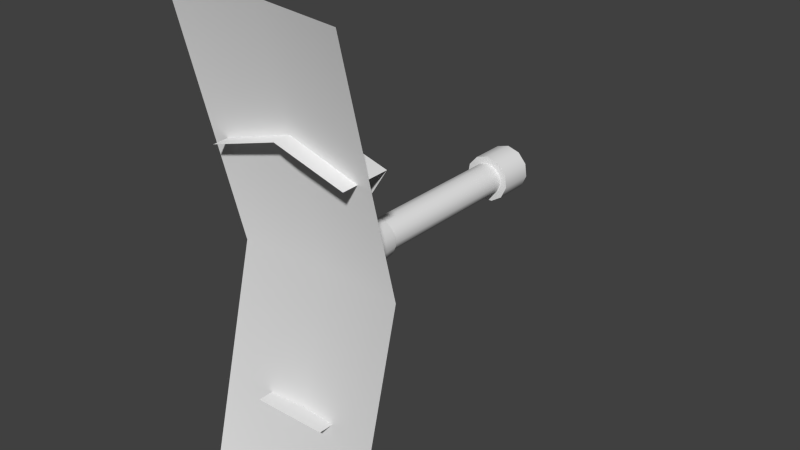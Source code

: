 # Source: humanPlanetGun_MO.blend  (saved by Blender 2.64.0; exported with 4.5.12 LTS)
import bpy
from mathutils import Matrix  # noqa: F401  (used for matrix-valued properties, if any)

bpy.ops.wm.read_factory_settings(use_empty=True)
scene = bpy.context.scene
scene.name = 'Scene'

# ---- collections
col_collection_1 = bpy.data.collections.new('Collection 1'); scene.collection.children.link(col_collection_1)

# ---- materials (node trees are filled in below, after node groups)
mat_material = bpy.data.materials.new('Material')
mat_material.alpha_threshold = 0.0
mat_material.use_transparent_shadow = False
mat_material.roughness = 0.5
mat_material.line_color = (0.0, 0.0, 0.0, 1.0)

# ---- material node trees

# ---- world
world_world = bpy.data.worlds.new('World'); scene.world = world_world
world_world.color = (0.05088, 0.05088, 0.05088)
world_world.use_sun_shadow = False
world_world.sun_shadow_jitter_overblur = 0.0
world_world.cycles.sampling_method = 'MANUAL'
world_world.cycles.sample_map_resolution = 256

# ---- meshes
me_circle = bpy.data.meshes.new('Circle')
me_circle.from_pydata([(5.829e-07, 1.823, 0.05111), (-0.02891, 1.823, 0.04263), (-0.04864, 1.823, 0.01986), (-0.05293, 1.823, -0.009968), (-0.04041, 1.823, -0.03737), (-0.01506, 1.823, -0.05366), (0.01507, 1.823, -0.05366), (0.04041, 1.823, -0.03737), (0.05293, 1.823, -0.009968), (0.04864, 1.823, 0.01986), (0.02891, 1.823, 0.04263), (4.321e-07, 1.743, 0.05111), (-0.02891, 1.743, 0.04263), (-0.04864, 1.743, 0.01986), (-0.05293, 1.743, -0.009968), (-0.04041, 1.743, -0.03737), (-0.01506, 1.743, -0.05366), (0.01507, 1.743, -0.05366), (0.04041, 1.743, -0.03737), (0.05293, 1.743, -0.009968), (0.04864, 1.743, 0.01986), (0.02891, 1.743, 0.04263), (5.85e-07, 1.823, 0.03371), (-0.0195, 1.823, 0.02799), (-0.03281, 1.823, 0.01263), (-0.0357, 1.823, -0.007491), (-0.02726, 1.823, -0.02598), (-0.01016, 1.823, -0.03697), (0.01016, 1.823, -0.03697), (0.02726, 1.823, -0.02598), (0.0357, 1.823, -0.007491), (0.03281, 1.823, 0.01263), (0.0195, 1.823, 0.02799), (4.314e-07, 1.761, 0.03371), (-0.0195, 1.761, 0.02799), (-0.03281, 1.761, 0.01263), (-0.0357, 1.761, -0.007491), (-0.02726, 1.761, -0.02598), (-0.01016, 1.761, -0.03697), (0.01016, 1.761, -0.03697), (0.02726, 1.761, -0.02598), (0.0357, 1.761, -0.007491), (0.03281, 1.761, 0.01263), (0.0195, 1.761, 0.02799), (4.341e-07, 1.743, 0.03451), (-0.01993, 1.743, 0.02865), (-0.03353, 1.743, 0.01296), (-0.03649, 1.743, -0.007604), (-0.02786, 1.743, -0.0265), (-0.01039, 1.743, -0.03773), (0.01039, 1.743, -0.03773), (0.02786, 1.743, -0.0265), (0.03649, 1.743, -0.007604), (0.03353, 1.743, 0.01296), (0.01993, 1.743, 0.02865), (4.898e-07, 1.374, 0.03451), (-0.01993, 1.374, 0.02865), (-0.03353, 1.374, 0.01296), (-0.03649, 1.374, -0.007604), (-0.02786, 1.374, -0.0265), (-0.01039, 1.374, -0.03773), (0.01039, 1.374, -0.03773), (0.02786, 1.374, -0.0265), (0.03649, 1.374, -0.007604), (0.03353, 1.374, 0.01296), (0.01993, 1.374, 0.02865), (4.89e-07, 1.374, 0.04082), (-0.02334, 1.374, 0.03396), (-0.03927, 1.374, 0.01558), (-0.04273, 1.374, -0.008502), (-0.03263, 1.374, -0.03063), (-0.01216, 1.374, -0.04378), (0.01216, 1.374, -0.04378), (0.03263, 1.374, -0.03063), (0.04273, 1.374, -0.008502), (0.03927, 1.374, 0.01558), (0.02334, 1.374, 0.03396), (3.496e-07, 1.095, 0.2954), (-0.161, 1.095, 0.2481), (-0.08389, 1.095, -0.2881), (0.08389, 1.095, -0.2881), (0.161, 1.095, 0.2481), (-0.02891, 1.823, 0.04263), (5.829e-07, 1.823, 0.05111), (-0.04864, 1.823, 0.01986), (-0.05293, 1.823, -0.009968), (-0.04041, 1.823, -0.03737), (-0.01506, 1.823, -0.05366), (0.01507, 1.823, -0.05366), (0.04041, 1.823, -0.03737), (0.05293, 1.823, -0.009968), (0.04864, 1.823, 0.01986), (0.02891, 1.823, 0.04263), (-0.02891, 1.743, 0.04263), (4.321e-07, 1.743, 0.05111), (-0.04864, 1.743, 0.01986), (-0.05293, 1.743, -0.009968), (-0.04041, 1.743, -0.03737), (-0.01506, 1.743, -0.05366), (0.01507, 1.743, -0.05366), (0.04041, 1.743, -0.03737), (0.05293, 1.743, -0.009968), (0.04864, 1.743, 0.01986), (0.02891, 1.743, 0.04263), (-0.0195, 1.823, 0.02799), (5.85e-07, 1.823, 0.03371), (-0.03281, 1.823, 0.01263), (-0.0357, 1.823, -0.007491), (-0.02726, 1.823, -0.02598), (-0.01016, 1.823, -0.03697), (0.01016, 1.823, -0.03697), (0.02726, 1.823, -0.02598), (0.0357, 1.823, -0.007491), (0.03281, 1.823, 0.01263), (0.0195, 1.823, 0.02799), (-0.01993, 1.743, 0.02865), (4.341e-07, 1.743, 0.03451), (-0.03353, 1.743, 0.01296), (-0.03649, 1.743, -0.007604), (-0.02786, 1.743, -0.0265), (-0.01039, 1.743, -0.03773), (0.01039, 1.743, -0.03773), (0.02786, 1.743, -0.0265), (0.03649, 1.743, -0.007604), (0.03353, 1.743, 0.01296), (0.01993, 1.743, 0.02865), (-0.01993, 1.374, 0.02865), (4.898e-07, 1.374, 0.03451), (-0.03353, 1.374, 0.01296), (-0.03649, 1.374, -0.007604), (-0.02786, 1.374, -0.0265), (-0.01039, 1.374, -0.03773), (0.01039, 1.374, -0.03773), (0.02786, 1.374, -0.0265), (0.03649, 1.374, -0.007604), (0.03353, 1.374, 0.01296), (0.01993, 1.374, 0.02865), (-0.02334, 1.374, 0.03396), (4.89e-07, 1.374, 0.04082), (-0.03927, 1.374, 0.01558), (-0.04273, 1.374, -0.008502), (-0.03263, 1.374, -0.03063), (-0.01216, 1.374, -0.04378), (0.01216, 1.374, -0.04378), (0.03263, 1.374, -0.03063), (0.04273, 1.374, -0.008502), (0.03927, 1.374, 0.01558), (0.02334, 1.374, 0.03396), (0.1631, 1.206, 0.2514), (-0.08498, 1.206, -0.2918), (4.875e-07, 1.206, 0.2993), (0.08498, 1.206, -0.2918), (-0.1631, 1.206, 0.2514), (0.05486, 1.209, 0.0227), (-0.04558, 1.209, -0.04186), (0.03261, 1.209, 0.04838), (-0.01699, 1.209, -0.06023), (4.436e-07, 1.209, 0.05796), (0.01699, 1.209, -0.06023), (-0.03261, 1.209, 0.04838), (0.04558, 1.209, -0.04186), (-0.05486, 1.209, 0.0227), (0.0597, 1.209, -0.01094), (-0.0597, 1.209, -0.01094), (-3.129e-09, 1.068, 0.559), (-0.1951, 1.052, 0.5493), (0.1951, 1.052, 0.5493), (0.0, 1.21, 0.0), (-0.1951, 1.191, 0.0), (0.1951, 1.191, 0.0), (-3.129e-09, 1.068, -0.559), (-0.1951, 1.052, -0.5493), (0.1951, 1.052, -0.5493)], [], [(21, 20, 9, 10), (16, 15, 4, 5), (21, 10, 0, 11), (17, 16, 5, 6), (12, 11, 0, 1), (18, 17, 6, 7), (13, 12, 1, 2), (19, 18, 7, 8), (14, 13, 2, 3), (20, 19, 8, 9), (15, 14, 3, 4), (92, 91, 31, 32), (87, 86, 26, 27), (92, 32, 22, 83), (88, 87, 27, 28), (82, 83, 22, 23), (89, 88, 28, 29), (84, 82, 23, 24), (90, 89, 29, 30), (85, 84, 24, 25), (91, 90, 30, 31), (86, 85, 25, 26), (113, 42, 41, 112), (108, 37, 36, 107), (114, 43, 42, 113), (109, 38, 37, 108), (114, 105, 33, 43), (110, 39, 38, 109), (104, 34, 33, 105), (111, 40, 39, 110), (106, 35, 34, 104), (112, 41, 40, 111), (107, 36, 35, 106), (48, 97, 96, 47), (54, 103, 102, 53), (49, 98, 97, 48), (54, 44, 94, 103), (50, 99, 98, 49), (45, 93, 94, 44), (51, 100, 99, 50), (46, 95, 93, 45), (52, 101, 100, 51), (47, 96, 95, 46), (53, 102, 101, 52), (65, 125, 116, 55), (61, 60, 120, 121), (56, 55, 116, 115), (62, 61, 121, 122), (57, 56, 115, 117), (63, 62, 122, 123), (58, 57, 117, 118), (64, 63, 123, 124), (59, 58, 118, 119), (65, 64, 124, 125), (60, 59, 119, 120), (136, 127, 66, 76), (72, 71, 131, 132), (67, 66, 127, 126), (73, 72, 132, 133), (68, 67, 126, 128), (74, 73, 133, 134), (69, 68, 128, 129), (75, 74, 134, 135), (70, 69, 129, 130), (76, 75, 135, 136), (71, 70, 130, 131), (155, 153, 146, 147), (156, 154, 141, 142), (148, 150, 77, 81), (158, 156, 142, 143), (159, 157, 138, 137), (160, 158, 143, 144), (161, 159, 137, 139), (162, 160, 144, 145), (163, 161, 139, 140), (153, 162, 145, 146), (154, 163, 140, 141), (155, 157, 150, 148), (80, 79, 149, 151), (78, 77, 150, 152), (151, 149, 156, 158), (152, 150, 157, 159), (147, 138, 157, 155), (165, 164, 167, 168), (166, 169, 167, 164), (171, 168, 167, 170), (172, 170, 167, 169)])
me_circle.polygons.foreach_set('use_smooth', [True] * 87)
me_circle.materials.append(mat_material)
me_circle.use_remesh_preserve_volume = False
me_circle.use_remesh_preserve_attributes = False
me_circle.use_mirror_vertex_groups = False
me_circle.update()

# ---- objects
ob_turret = bpy.data.objects.new('Turret', me_circle)

# ---- transforms, parenting, visibility, modifiers, constraints
ob_turret.location = (0.0, 0.0, 0.0)
ob_turret.scale = (1.232, 1.232, 1.232)
ob_turret.lineart.crease_threshold = 0.0
_m = ob_turret.modifiers.new('EdgeSplit', 'EDGE_SPLIT')
_m.split_angle = 0.9425

# ---- collection membership
col_collection_1.objects.link(ob_turret)

# ---- scene / render settings (as saved in the file)
scene.frame_start = 1; scene.frame_end = 400; scene.frame_set(132)
scene.render.engine = 'BLENDER_EEVEE_NEXT'
scene.render.image_settings.color_mode = 'RGB'
scene.render.image_settings.compression = 90
scene.render.resolution_percentage = 50
scene.render.dither_intensity = 0.0
scene.render.bake_margin = 1
scene.render.bake_bias = 10.0
scene.cycles.use_denoising = False
scene.cycles.samples = 10
scene.cycles.sampling_pattern = 'TABULATED_SOBOL'
scene.cycles.light_sampling_threshold = 0.0
scene.cycles.use_adaptive_sampling = False
scene.cycles.use_light_tree = False
scene.cycles.blur_glossy = 0.0
scene.cycles.volume_bounces = 1
scene.cycles.pixel_filter_type = 'GAUSSIAN'
scene.cycles.sample_clamp_indirect = 0.0
scene.view_settings.view_transform = 'Standard'
bpy.context.view_layer.update()

# ---- added for rendering (the .blend has no active camera and no usable light): camera, sun
cam_auto = bpy.data.cameras.new('AutoCamera')
cam_auto.lens = 50.0
cam_auto.sensor_width = 36.0
cam_auto.clip_end = 1000.0
ob_auto_camera = bpy.data.objects.new('AutoCamera', cam_auto)
scene.collection.objects.link(ob_auto_camera)
ob_auto_camera.location = (1.61071, -0.162366, 1.28857)
ob_auto_camera.rotation_euler = (1.09748, -7.21219e-08, 0.694738)
scene.camera = ob_auto_camera
light_auto_sun = bpy.data.lights.new('AutoSun', 'SUN')
light_auto_sun.energy = 3.0
light_auto_sun.angle = 0.0523599
ob_auto_sun = bpy.data.objects.new('AutoSun', light_auto_sun)
scene.collection.objects.link(ob_auto_sun)
ob_auto_sun.rotation_euler = (0.872665, 0.174533, 0.523599)
bpy.context.view_layer.update()
